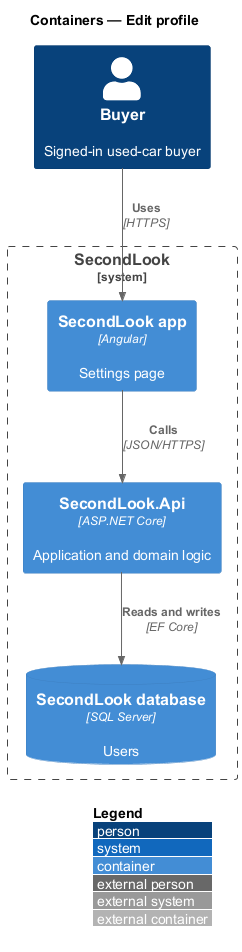

The diagram above was rendered by PlantUML. Its source (embedded in the PNG):
@startuml
!include <C4/C4_Container>
LAYOUT_WITH_LEGEND()
title Containers — Edit profile

Person(buyer, "Buyer", "Signed-in used-car buyer")
System_Boundary(sl, "SecondLook") {
  Container(spa, "SecondLook app", "Angular", "Settings page")
  Container(api, "SecondLook.Api", "ASP.NET Core", "Application and domain logic")
  ContainerDb(db, "SecondLook database", "SQL Server", "Users")
}
Rel(buyer, spa, "Uses", "HTTPS")
Rel(spa, api, "Calls", "JSON/HTTPS")
Rel(api, db, "Reads and writes", "EF Core")
@enduml